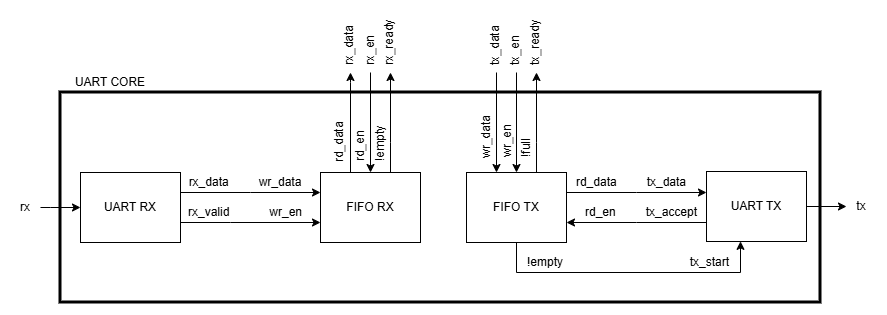

The diagram above was exported from draw.io. Its source (the exported page's mxGraphModel, read from the mxfile embedded in the PNG):
<mxGraphModel dx="2037" dy="1121" grid="1" gridSize="10" guides="1" tooltips="1" connect="1" arrows="1" fold="1" page="1" pageScale="1" pageWidth="827" pageHeight="1169" math="0" shadow="0">
  <root>
    <mxCell id="0" />
    <mxCell id="1" parent="0" />
    <mxCell id="acEYf_xM8UjIWlz717qb-94" parent="1" style="rounded=0;whiteSpace=wrap;html=1;fillColor=none;strokeWidth=3;" value="" vertex="1">
      <mxGeometry height="210" width="760" x="80" y="200" as="geometry" />
    </mxCell>
    <mxCell id="acEYf_xM8UjIWlz717qb-77" edge="1" parent="1" source="acEYf_xM8UjIWlz717qb-3" style="edgeStyle=orthogonalEdgeStyle;rounded=0;orthogonalLoop=1;jettySize=auto;html=1;">
      <mxGeometry relative="1" as="geometry">
        <Array as="points">
          <mxPoint x="370" y="190" />
          <mxPoint x="370" y="190" />
        </Array>
        <mxPoint x="370" y="180" as="targetPoint" />
      </mxGeometry>
    </mxCell>
    <mxCell id="acEYf_xM8UjIWlz717qb-78" edge="1" parent="1" source="acEYf_xM8UjIWlz717qb-3" style="edgeStyle=orthogonalEdgeStyle;rounded=0;orthogonalLoop=1;jettySize=auto;html=1;startArrow=classic;startFill=1;endArrow=none;endFill=0;">
      <mxGeometry relative="1" as="geometry">
        <mxPoint x="390" y="180" as="targetPoint" />
      </mxGeometry>
    </mxCell>
    <mxCell id="acEYf_xM8UjIWlz717qb-79" edge="1" parent="1" source="acEYf_xM8UjIWlz717qb-3" style="edgeStyle=orthogonalEdgeStyle;rounded=0;orthogonalLoop=1;jettySize=auto;html=1;">
      <mxGeometry relative="1" as="geometry">
        <Array as="points">
          <mxPoint x="410" y="250" />
          <mxPoint x="410" y="250" />
        </Array>
        <mxPoint x="410" y="180" as="targetPoint" />
      </mxGeometry>
    </mxCell>
    <mxCell id="acEYf_xM8UjIWlz717qb-3" parent="1" style="rounded=0;whiteSpace=wrap;html=1;" value="FIFO RX" vertex="1">
      <mxGeometry height="70" width="100" x="340" y="280" as="geometry" />
    </mxCell>
    <mxCell id="acEYf_xM8UjIWlz717qb-8" edge="1" parent="1" source="acEYf_xM8UjIWlz717qb-4" style="edgeStyle=orthogonalEdgeStyle;rounded=0;orthogonalLoop=1;jettySize=auto;html=1;" target="acEYf_xM8UjIWlz717qb-3">
      <mxGeometry relative="1" as="geometry">
        <Array as="points">
          <mxPoint x="270" y="300" />
          <mxPoint x="270" y="300" />
        </Array>
      </mxGeometry>
    </mxCell>
    <mxCell id="acEYf_xM8UjIWlz717qb-9" edge="1" parent="1" source="acEYf_xM8UjIWlz717qb-4" style="edgeStyle=orthogonalEdgeStyle;rounded=0;orthogonalLoop=1;jettySize=auto;html=1;" target="acEYf_xM8UjIWlz717qb-3">
      <mxGeometry relative="1" as="geometry">
        <Array as="points">
          <mxPoint x="250" y="330" />
          <mxPoint x="250" y="330" />
        </Array>
      </mxGeometry>
    </mxCell>
    <mxCell id="acEYf_xM8UjIWlz717qb-12" edge="1" parent="1" source="acEYf_xM8UjIWlz717qb-4" style="edgeStyle=orthogonalEdgeStyle;rounded=0;orthogonalLoop=1;jettySize=auto;html=1;startArrow=classic;startFill=1;endArrow=none;endFill=0;">
      <mxGeometry relative="1" as="geometry">
        <Array as="points">
          <mxPoint x="70" y="315" />
          <mxPoint x="70" y="315" />
        </Array>
        <mxPoint x="60" y="315" as="targetPoint" />
      </mxGeometry>
    </mxCell>
    <mxCell id="acEYf_xM8UjIWlz717qb-4" parent="1" style="rounded=0;whiteSpace=wrap;html=1;" value="UART RX" vertex="1">
      <mxGeometry height="70" width="100" x="100" y="280" as="geometry" />
    </mxCell>
    <mxCell id="acEYf_xM8UjIWlz717qb-10" parent="1" style="text;html=1;whiteSpace=wrap;strokeColor=none;fillColor=none;align=center;verticalAlign=middle;rounded=0;" value="rx_data&amp;nbsp; &amp;nbsp; &amp;nbsp; &amp;nbsp; &amp;nbsp;wr_data" vertex="1">
      <mxGeometry height="20" width="130" x="200" y="280" as="geometry" />
    </mxCell>
    <mxCell id="acEYf_xM8UjIWlz717qb-11" parent="1" style="text;html=1;whiteSpace=wrap;strokeColor=none;fillColor=none;align=center;verticalAlign=middle;rounded=0;" value="rx_valid&amp;nbsp; &amp;nbsp; &amp;nbsp; &amp;nbsp; &amp;nbsp; &amp;nbsp; wr_en" vertex="1">
      <mxGeometry height="20" width="130" x="200" y="310" as="geometry" />
    </mxCell>
    <mxCell id="acEYf_xM8UjIWlz717qb-14" parent="1" style="text;html=1;whiteSpace=wrap;strokeColor=none;fillColor=none;align=center;verticalAlign=middle;rounded=0;" value="rx" vertex="1">
      <mxGeometry height="20" width="30" x="30" y="305" as="geometry" />
    </mxCell>
    <mxCell id="acEYf_xM8UjIWlz717qb-22" parent="1" style="text;html=1;whiteSpace=wrap;strokeColor=none;fillColor=none;align=center;verticalAlign=middle;rounded=0;rotation=270;" value="!empty" vertex="1">
      <mxGeometry height="20" width="50" x="375" y="241" as="geometry" />
    </mxCell>
    <mxCell id="acEYf_xM8UjIWlz717qb-67" edge="1" parent="1" source="acEYf_xM8UjIWlz717qb-51" style="edgeStyle=orthogonalEdgeStyle;rounded=0;orthogonalLoop=1;jettySize=auto;html=1;" target="acEYf_xM8UjIWlz717qb-58">
      <mxGeometry relative="1" as="geometry">
        <Array as="points">
          <mxPoint x="656" y="300" />
          <mxPoint x="656" y="300" />
        </Array>
      </mxGeometry>
    </mxCell>
    <mxCell id="acEYf_xM8UjIWlz717qb-73" edge="1" parent="1" source="acEYf_xM8UjIWlz717qb-51" style="edgeStyle=orthogonalEdgeStyle;rounded=0;orthogonalLoop=1;jettySize=auto;html=1;entryX=0.35;entryY=0.998;entryDx=0;entryDy=0;entryPerimeter=0;" target="acEYf_xM8UjIWlz717qb-58">
      <mxGeometry relative="1" as="geometry">
        <Array as="points">
          <mxPoint x="536" y="380" />
          <mxPoint x="760" y="380" />
          <mxPoint x="760" y="349" />
        </Array>
      </mxGeometry>
    </mxCell>
    <mxCell id="acEYf_xM8UjIWlz717qb-88" edge="1" parent="1" source="acEYf_xM8UjIWlz717qb-51" style="edgeStyle=orthogonalEdgeStyle;rounded=0;orthogonalLoop=1;jettySize=auto;html=1;startArrow=classic;startFill=1;endArrow=none;endFill=0;">
      <mxGeometry relative="1" as="geometry">
        <Array as="points">
          <mxPoint x="516" y="180" />
        </Array>
        <mxPoint x="516" y="180" as="targetPoint" />
      </mxGeometry>
    </mxCell>
    <mxCell id="acEYf_xM8UjIWlz717qb-89" edge="1" parent="1" source="acEYf_xM8UjIWlz717qb-51" style="edgeStyle=orthogonalEdgeStyle;rounded=0;orthogonalLoop=1;jettySize=auto;html=1;startArrow=classic;startFill=1;endArrow=none;endFill=0;">
      <mxGeometry relative="1" as="geometry">
        <mxPoint x="536" y="180" as="targetPoint" />
      </mxGeometry>
    </mxCell>
    <mxCell id="acEYf_xM8UjIWlz717qb-90" edge="1" parent="1" source="acEYf_xM8UjIWlz717qb-51" style="edgeStyle=orthogonalEdgeStyle;rounded=0;orthogonalLoop=1;jettySize=auto;html=1;">
      <mxGeometry relative="1" as="geometry">
        <Array as="points">
          <mxPoint x="556" y="250" />
          <mxPoint x="556" y="250" />
        </Array>
        <mxPoint x="556" y="180" as="targetPoint" />
      </mxGeometry>
    </mxCell>
    <mxCell id="acEYf_xM8UjIWlz717qb-51" parent="1" style="rounded=0;whiteSpace=wrap;html=1;" value="FIFO TX" vertex="1">
      <mxGeometry height="70" width="100" x="486" y="280" as="geometry" />
    </mxCell>
    <mxCell id="acEYf_xM8UjIWlz717qb-68" edge="1" parent="1" source="acEYf_xM8UjIWlz717qb-58" style="edgeStyle=orthogonalEdgeStyle;rounded=0;orthogonalLoop=1;jettySize=auto;html=1;" target="acEYf_xM8UjIWlz717qb-51">
      <mxGeometry relative="1" as="geometry">
        <Array as="points">
          <mxPoint x="656" y="330" />
          <mxPoint x="656" y="330" />
        </Array>
      </mxGeometry>
    </mxCell>
    <mxCell id="acEYf_xM8UjIWlz717qb-75" edge="1" parent="1" source="acEYf_xM8UjIWlz717qb-58" style="edgeStyle=orthogonalEdgeStyle;rounded=0;orthogonalLoop=1;jettySize=auto;html=1;">
      <mxGeometry relative="1" as="geometry">
        <mxPoint x="866" y="314" as="targetPoint" />
      </mxGeometry>
    </mxCell>
    <mxCell id="acEYf_xM8UjIWlz717qb-58" parent="1" style="rounded=0;whiteSpace=wrap;html=1;" value="UART TX" vertex="1">
      <mxGeometry height="70" width="100" x="726" y="279" as="geometry" />
    </mxCell>
    <mxCell id="acEYf_xM8UjIWlz717qb-69" parent="1" style="text;html=1;whiteSpace=wrap;strokeColor=none;fillColor=none;align=center;verticalAlign=middle;rounded=0;" value="rd_data&amp;nbsp; &amp;nbsp; &amp;nbsp; &amp;nbsp; &amp;nbsp;tx_data" vertex="1">
      <mxGeometry height="20" width="130" x="586" y="280" as="geometry" />
    </mxCell>
    <mxCell id="acEYf_xM8UjIWlz717qb-70" parent="1" style="text;html=1;whiteSpace=wrap;strokeColor=none;fillColor=none;align=center;verticalAlign=middle;rounded=0;" value="rd_en&amp;nbsp; &amp;nbsp; &amp;nbsp; &amp;nbsp; &amp;nbsp;tx_accept" vertex="1">
      <mxGeometry height="20" width="130" x="596" y="310" as="geometry" />
    </mxCell>
    <mxCell id="acEYf_xM8UjIWlz717qb-74" parent="1" style="text;html=1;whiteSpace=wrap;strokeColor=none;fillColor=none;align=center;verticalAlign=middle;rounded=0;" value="!empty&amp;nbsp; &amp;nbsp; &amp;nbsp; &amp;nbsp; &amp;nbsp; &amp;nbsp; &amp;nbsp; &amp;nbsp; &amp;nbsp; &amp;nbsp; &amp;nbsp; &amp;nbsp; &amp;nbsp; &amp;nbsp; &amp;nbsp; &amp;nbsp; &amp;nbsp; &amp;nbsp; &amp;nbsp; tx_start" vertex="1">
      <mxGeometry height="20" width="224" x="536" y="360" as="geometry" />
    </mxCell>
    <mxCell id="acEYf_xM8UjIWlz717qb-76" parent="1" style="text;html=1;whiteSpace=wrap;strokeColor=none;fillColor=none;align=center;verticalAlign=middle;rounded=0;" value="tx" vertex="1">
      <mxGeometry height="20" width="30" x="866" y="304" as="geometry" />
    </mxCell>
    <mxCell id="acEYf_xM8UjIWlz717qb-80" parent="1" style="text;html=1;whiteSpace=wrap;strokeColor=none;fillColor=none;align=center;verticalAlign=middle;rounded=0;rotation=270;" value="rd_data" vertex="1">
      <mxGeometry height="20" width="50" x="334" y="240" as="geometry" />
    </mxCell>
    <mxCell id="acEYf_xM8UjIWlz717qb-81" parent="1" style="text;html=1;whiteSpace=wrap;strokeColor=none;fillColor=none;align=center;verticalAlign=middle;rounded=0;rotation=270;" value="rd_en" vertex="1">
      <mxGeometry height="20" width="40" x="360" y="244" as="geometry" />
    </mxCell>
    <mxCell id="acEYf_xM8UjIWlz717qb-91" parent="1" style="text;html=1;whiteSpace=wrap;strokeColor=none;fillColor=none;align=center;verticalAlign=middle;rounded=0;rotation=270;" value="wr_data" vertex="1">
      <mxGeometry height="20" width="50" x="480" y="234.5" as="geometry" />
    </mxCell>
    <mxCell id="acEYf_xM8UjIWlz717qb-92" parent="1" style="text;html=1;whiteSpace=wrap;strokeColor=none;fillColor=none;align=center;verticalAlign=middle;rounded=0;rotation=270;" value="wr_en" vertex="1">
      <mxGeometry height="20" width="40" x="506" y="238.5" as="geometry" />
    </mxCell>
    <mxCell id="acEYf_xM8UjIWlz717qb-93" parent="1" style="text;html=1;whiteSpace=wrap;strokeColor=none;fillColor=none;align=center;verticalAlign=middle;rounded=0;rotation=270;" value="!full" vertex="1">
      <mxGeometry height="20" width="25" x="533.5" y="246" as="geometry" />
    </mxCell>
    <mxCell id="acEYf_xM8UjIWlz717qb-95" parent="1" style="text;html=1;whiteSpace=wrap;strokeColor=none;fillColor=none;align=left;verticalAlign=middle;rounded=0;rotation=270;" value="rx_en" vertex="1">
      <mxGeometry height="20" width="57.5" x="361.25" y="136.25" as="geometry" />
    </mxCell>
    <mxCell id="acEYf_xM8UjIWlz717qb-98" parent="1" style="text;html=1;whiteSpace=wrap;strokeColor=none;fillColor=none;align=left;verticalAlign=middle;rounded=0;rotation=270;" value="rx_ready" vertex="1">
      <mxGeometry height="20" width="57.5" x="380.5" y="136.25" as="geometry" />
    </mxCell>
    <mxCell id="acEYf_xM8UjIWlz717qb-99" parent="1" style="text;html=1;whiteSpace=wrap;strokeColor=none;fillColor=none;align=left;verticalAlign=middle;rounded=0;rotation=270;" value="rx_data" vertex="1">
      <mxGeometry height="20" width="57.5" x="340" y="136.25" as="geometry" />
    </mxCell>
    <mxCell id="acEYf_xM8UjIWlz717qb-100" parent="1" style="text;html=1;whiteSpace=wrap;strokeColor=none;fillColor=none;align=left;verticalAlign=middle;rounded=0;rotation=270;" value="tx_en" vertex="1">
      <mxGeometry height="20" width="57.5" x="506.25" y="136.25" as="geometry" />
    </mxCell>
    <mxCell id="acEYf_xM8UjIWlz717qb-101" parent="1" style="text;html=1;whiteSpace=wrap;strokeColor=none;fillColor=none;align=left;verticalAlign=middle;rounded=0;rotation=270;" value="tx_data" vertex="1">
      <mxGeometry height="20" width="57.5" x="486" y="136.25" as="geometry" />
    </mxCell>
    <mxCell id="acEYf_xM8UjIWlz717qb-102" parent="1" style="text;html=1;whiteSpace=wrap;strokeColor=none;fillColor=none;align=left;verticalAlign=middle;rounded=0;rotation=270;" value="tx_ready" vertex="1">
      <mxGeometry height="20" width="57.5" x="526.5" y="136.25" as="geometry" />
    </mxCell>
    <mxCell id="acEYf_xM8UjIWlz717qb-103" parent="1" style="text;html=1;whiteSpace=wrap;strokeColor=none;fillColor=none;align=center;verticalAlign=middle;rounded=0;" value="UART CORE" vertex="1">
      <mxGeometry height="20" width="100" x="80" y="180" as="geometry" />
    </mxCell>
  </root>
</mxGraphModel>